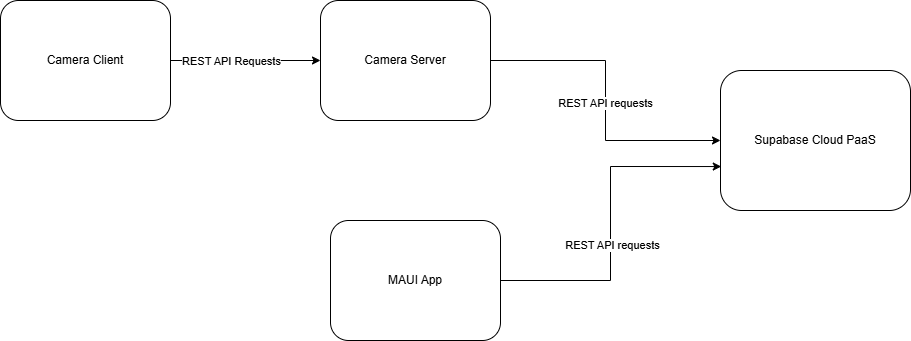

The diagram above was exported from draw.io. Its source (the exported page's mxGraphModel, read from the mxfile embedded in the PNG):
<mxGraphModel dx="1815" dy="604" grid="1" gridSize="10" guides="1" tooltips="1" connect="1" arrows="1" fold="1" page="1" pageScale="1" pageWidth="827" pageHeight="1169" math="0" shadow="0">
  <root>
    <mxCell id="WIyWlLk6GJQsqaUBKTNV-0" />
    <mxCell id="WIyWlLk6GJQsqaUBKTNV-1" parent="WIyWlLk6GJQsqaUBKTNV-0" />
    <mxCell id="WIyWlLk6GJQsqaUBKTNV-3" value="Supabase Cloud PaaS" style="rounded=1;whiteSpace=wrap;html=1;fontSize=12;glass=0;strokeWidth=1;shadow=0;" parent="WIyWlLk6GJQsqaUBKTNV-1" vertex="1">
      <mxGeometry x="510" y="130" width="190" height="140" as="geometry" />
    </mxCell>
    <mxCell id="vEIpOlD9IBL6DMls1gCi-0" style="edgeStyle=orthogonalEdgeStyle;rounded=0;orthogonalLoop=1;jettySize=auto;html=1;entryX=0;entryY=0.5;entryDx=0;entryDy=0;" edge="1" parent="WIyWlLk6GJQsqaUBKTNV-1" source="WIyWlLk6GJQsqaUBKTNV-11" target="WIyWlLk6GJQsqaUBKTNV-3">
      <mxGeometry relative="1" as="geometry" />
    </mxCell>
    <mxCell id="vEIpOlD9IBL6DMls1gCi-6" value="REST API requests" style="edgeLabel;html=1;align=center;verticalAlign=middle;resizable=0;points=[];" vertex="1" connectable="0" parent="vEIpOlD9IBL6DMls1gCi-0">
      <mxGeometry x="0.0129" y="-1" relative="1" as="geometry">
        <mxPoint as="offset" />
      </mxGeometry>
    </mxCell>
    <mxCell id="WIyWlLk6GJQsqaUBKTNV-11" value="Camera Server" style="rounded=1;whiteSpace=wrap;html=1;fontSize=12;glass=0;strokeWidth=1;shadow=0;" parent="WIyWlLk6GJQsqaUBKTNV-1" vertex="1">
      <mxGeometry x="110" y="60" width="170" height="120" as="geometry" />
    </mxCell>
    <mxCell id="vEIpOlD9IBL6DMls1gCi-2" style="edgeStyle=orthogonalEdgeStyle;rounded=0;orthogonalLoop=1;jettySize=auto;html=1;entryX=0;entryY=0.5;entryDx=0;entryDy=0;" edge="1" parent="WIyWlLk6GJQsqaUBKTNV-1" source="vEIpOlD9IBL6DMls1gCi-1" target="WIyWlLk6GJQsqaUBKTNV-11">
      <mxGeometry relative="1" as="geometry" />
    </mxCell>
    <mxCell id="vEIpOlD9IBL6DMls1gCi-7" value="REST API Requests" style="edgeLabel;html=1;align=center;verticalAlign=middle;resizable=0;points=[];" vertex="1" connectable="0" parent="vEIpOlD9IBL6DMls1gCi-2">
      <mxGeometry x="-0.4373" y="4" relative="1" as="geometry">
        <mxPoint x="18" y="4" as="offset" />
      </mxGeometry>
    </mxCell>
    <mxCell id="vEIpOlD9IBL6DMls1gCi-1" value="Camera Client" style="rounded=1;whiteSpace=wrap;html=1;fontSize=12;glass=0;strokeWidth=1;shadow=0;" vertex="1" parent="WIyWlLk6GJQsqaUBKTNV-1">
      <mxGeometry x="-210" y="60" width="170" height="120" as="geometry" />
    </mxCell>
    <mxCell id="vEIpOlD9IBL6DMls1gCi-3" value="MAUI App" style="rounded=1;whiteSpace=wrap;html=1;fontSize=12;glass=0;strokeWidth=1;shadow=0;" vertex="1" parent="WIyWlLk6GJQsqaUBKTNV-1">
      <mxGeometry x="120" y="280" width="170" height="120" as="geometry" />
    </mxCell>
    <mxCell id="vEIpOlD9IBL6DMls1gCi-4" style="edgeStyle=orthogonalEdgeStyle;rounded=0;orthogonalLoop=1;jettySize=auto;html=1;entryX=0.004;entryY=0.686;entryDx=0;entryDy=0;entryPerimeter=0;" edge="1" parent="WIyWlLk6GJQsqaUBKTNV-1" source="vEIpOlD9IBL6DMls1gCi-3" target="WIyWlLk6GJQsqaUBKTNV-3">
      <mxGeometry relative="1" as="geometry" />
    </mxCell>
    <mxCell id="vEIpOlD9IBL6DMls1gCi-5" value="REST API requests" style="edgeLabel;html=1;align=center;verticalAlign=middle;resizable=0;points=[];" vertex="1" connectable="0" parent="vEIpOlD9IBL6DMls1gCi-4">
      <mxGeometry x="-0.1277" y="-1" relative="1" as="geometry">
        <mxPoint as="offset" />
      </mxGeometry>
    </mxCell>
  </root>
</mxGraphModel>